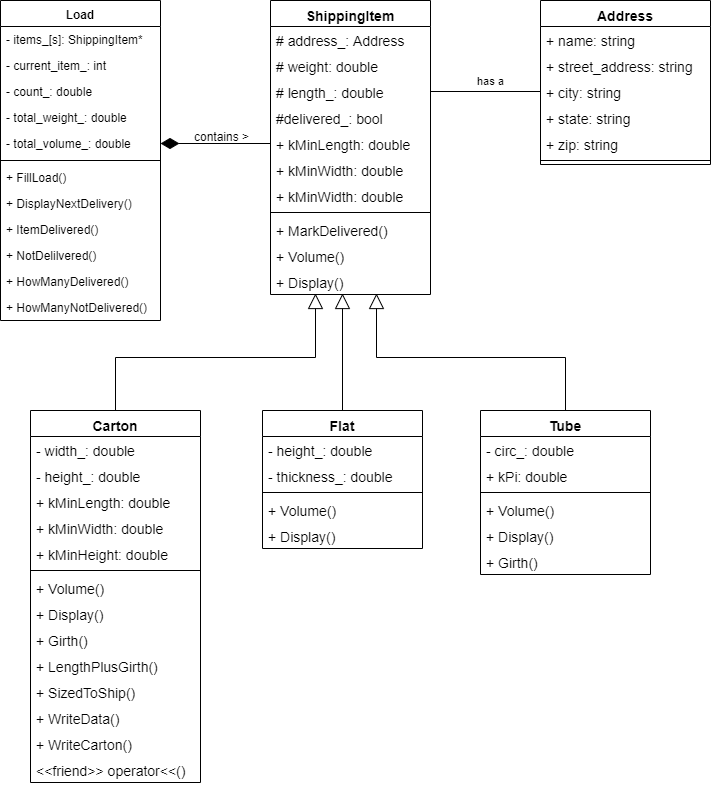

The diagram above was exported from draw.io. Its source (the exported page's mxGraphModel, read from the mxfile embedded in the PNG):
<mxGraphModel dx="757" dy="695" grid="1" gridSize="10" guides="1" tooltips="1" connect="1" arrows="1" fold="1" page="1" pageScale="1" pageWidth="850" pageHeight="1100" math="0" shadow="0">
  <root>
    <mxCell id="0" />
    <mxCell id="1" parent="0" />
    <mxCell id="ZJ2kWpyyycIEoFmS62ki-1" value="ShippingItem" style="swimlane;fontStyle=1;align=center;verticalAlign=top;childLayout=stackLayout;horizontal=1;startSize=26;horizontalStack=0;resizeParent=1;resizeParentMax=0;resizeLast=0;collapsible=1;marginBottom=0;fontSize=14;" parent="1" vertex="1">
      <mxGeometry x="290" y="40" width="160" height="294" as="geometry" />
    </mxCell>
    <mxCell id="ZJ2kWpyyycIEoFmS62ki-5" value="# address_: Address" style="text;strokeColor=none;fillColor=none;align=left;verticalAlign=top;spacingLeft=4;spacingRight=4;overflow=hidden;rotatable=0;points=[[0,0.5],[1,0.5]];portConstraint=eastwest;fontSize=14;" parent="ZJ2kWpyyycIEoFmS62ki-1" vertex="1">
      <mxGeometry y="26" width="160" height="26" as="geometry" />
    </mxCell>
    <mxCell id="ZJ2kWpyyycIEoFmS62ki-2" value="# weight: double" style="text;strokeColor=none;fillColor=none;align=left;verticalAlign=top;spacingLeft=4;spacingRight=4;overflow=hidden;rotatable=0;points=[[0,0.5],[1,0.5]];portConstraint=eastwest;fontSize=14;" parent="ZJ2kWpyyycIEoFmS62ki-1" vertex="1">
      <mxGeometry y="52" width="160" height="26" as="geometry" />
    </mxCell>
    <mxCell id="ZJ2kWpyyycIEoFmS62ki-6" value="# length_: double" style="text;strokeColor=none;fillColor=none;align=left;verticalAlign=top;spacingLeft=4;spacingRight=4;overflow=hidden;rotatable=0;points=[[0,0.5],[1,0.5]];portConstraint=eastwest;fontSize=14;" parent="ZJ2kWpyyycIEoFmS62ki-1" vertex="1">
      <mxGeometry y="78" width="160" height="26" as="geometry" />
    </mxCell>
    <mxCell id="Y1spcBr_rKdqKq2Nut8O-1" value="#delivered_: bool" style="text;strokeColor=none;fillColor=none;align=left;verticalAlign=top;spacingLeft=4;spacingRight=4;overflow=hidden;rotatable=0;points=[[0,0.5],[1,0.5]];portConstraint=eastwest;fontSize=14;" parent="ZJ2kWpyyycIEoFmS62ki-1" vertex="1">
      <mxGeometry y="104" width="160" height="26" as="geometry" />
    </mxCell>
    <mxCell id="Y1spcBr_rKdqKq2Nut8O-6" value="+ kMinLength: double" style="text;strokeColor=none;fillColor=none;align=left;verticalAlign=top;spacingLeft=4;spacingRight=4;overflow=hidden;rotatable=0;points=[[0,0.5],[1,0.5]];portConstraint=eastwest;fontSize=14;" parent="ZJ2kWpyyycIEoFmS62ki-1" vertex="1">
      <mxGeometry y="130" width="160" height="26" as="geometry" />
    </mxCell>
    <mxCell id="Y1spcBr_rKdqKq2Nut8O-7" value="+ kMinWidth: double" style="text;strokeColor=none;fillColor=none;align=left;verticalAlign=top;spacingLeft=4;spacingRight=4;overflow=hidden;rotatable=0;points=[[0,0.5],[1,0.5]];portConstraint=eastwest;fontSize=14;" parent="ZJ2kWpyyycIEoFmS62ki-1" vertex="1">
      <mxGeometry y="156" width="160" height="26" as="geometry" />
    </mxCell>
    <mxCell id="Y1spcBr_rKdqKq2Nut8O-8" value="+ kMinWidth: double" style="text;strokeColor=none;fillColor=none;align=left;verticalAlign=top;spacingLeft=4;spacingRight=4;overflow=hidden;rotatable=0;points=[[0,0.5],[1,0.5]];portConstraint=eastwest;fontSize=14;" parent="ZJ2kWpyyycIEoFmS62ki-1" vertex="1">
      <mxGeometry y="182" width="160" height="26" as="geometry" />
    </mxCell>
    <mxCell id="ZJ2kWpyyycIEoFmS62ki-3" value="" style="line;strokeWidth=1;fillColor=none;align=left;verticalAlign=middle;spacingTop=-1;spacingLeft=3;spacingRight=3;rotatable=0;labelPosition=right;points=[];portConstraint=eastwest;" parent="ZJ2kWpyyycIEoFmS62ki-1" vertex="1">
      <mxGeometry y="208" width="160" height="8" as="geometry" />
    </mxCell>
    <mxCell id="ZJ2kWpyyycIEoFmS62ki-4" value="+ MarkDelivered()" style="text;strokeColor=none;fillColor=none;align=left;verticalAlign=top;spacingLeft=4;spacingRight=4;overflow=hidden;rotatable=0;points=[[0,0.5],[1,0.5]];portConstraint=eastwest;fontSize=14;" parent="ZJ2kWpyyycIEoFmS62ki-1" vertex="1">
      <mxGeometry y="216" width="160" height="26" as="geometry" />
    </mxCell>
    <mxCell id="ZJ2kWpyyycIEoFmS62ki-13" value="+ Volume()" style="text;strokeColor=none;fillColor=none;align=left;verticalAlign=top;spacingLeft=4;spacingRight=4;overflow=hidden;rotatable=0;points=[[0,0.5],[1,0.5]];portConstraint=eastwest;fontSize=14;" parent="ZJ2kWpyyycIEoFmS62ki-1" vertex="1">
      <mxGeometry y="242" width="160" height="26" as="geometry" />
    </mxCell>
    <mxCell id="ZJ2kWpyyycIEoFmS62ki-14" value="+ Display()" style="text;strokeColor=none;fillColor=none;align=left;verticalAlign=top;spacingLeft=4;spacingRight=4;overflow=hidden;rotatable=0;points=[[0,0.5],[1,0.5]];portConstraint=eastwest;fontSize=14;" parent="ZJ2kWpyyycIEoFmS62ki-1" vertex="1">
      <mxGeometry y="268" width="160" height="26" as="geometry" />
    </mxCell>
    <mxCell id="ZJ2kWpyyycIEoFmS62ki-46" style="edgeStyle=orthogonalEdgeStyle;rounded=0;orthogonalLoop=1;jettySize=auto;html=1;entryX=0.281;entryY=0.962;entryDx=0;entryDy=0;entryPerimeter=0;fontSize=14;endArrow=block;endFill=0;endSize=13;" parent="1" source="ZJ2kWpyyycIEoFmS62ki-15" target="ZJ2kWpyyycIEoFmS62ki-14" edge="1">
      <mxGeometry relative="1" as="geometry" />
    </mxCell>
    <mxCell id="ZJ2kWpyyycIEoFmS62ki-15" value="Carton" style="swimlane;fontStyle=1;align=center;verticalAlign=top;childLayout=stackLayout;horizontal=1;startSize=26;horizontalStack=0;resizeParent=1;resizeParentMax=0;resizeLast=0;collapsible=1;marginBottom=0;fontSize=14;" parent="1" vertex="1">
      <mxGeometry x="50" y="450" width="170" height="372" as="geometry" />
    </mxCell>
    <mxCell id="ZJ2kWpyyycIEoFmS62ki-16" value="- width_: double" style="text;strokeColor=none;fillColor=none;align=left;verticalAlign=top;spacingLeft=4;spacingRight=4;overflow=hidden;rotatable=0;points=[[0,0.5],[1,0.5]];portConstraint=eastwest;fontSize=14;" parent="ZJ2kWpyyycIEoFmS62ki-15" vertex="1">
      <mxGeometry y="26" width="170" height="26" as="geometry" />
    </mxCell>
    <mxCell id="ZJ2kWpyyycIEoFmS62ki-17" value="- height_: double" style="text;strokeColor=none;fillColor=none;align=left;verticalAlign=top;spacingLeft=4;spacingRight=4;overflow=hidden;rotatable=0;points=[[0,0.5],[1,0.5]];portConstraint=eastwest;fontSize=14;" parent="ZJ2kWpyyycIEoFmS62ki-15" vertex="1">
      <mxGeometry y="52" width="170" height="26" as="geometry" />
    </mxCell>
    <mxCell id="ZJ2kWpyyycIEoFmS62ki-23" value="+ kMinLength: double" style="text;strokeColor=none;fillColor=none;align=left;verticalAlign=top;spacingLeft=4;spacingRight=4;overflow=hidden;rotatable=0;points=[[0,0.5],[1,0.5]];portConstraint=eastwest;fontSize=14;" parent="ZJ2kWpyyycIEoFmS62ki-15" vertex="1">
      <mxGeometry y="78" width="170" height="26" as="geometry" />
    </mxCell>
    <mxCell id="ZJ2kWpyyycIEoFmS62ki-24" value="+ kMinWidth: double" style="text;strokeColor=none;fillColor=none;align=left;verticalAlign=top;spacingLeft=4;spacingRight=4;overflow=hidden;rotatable=0;points=[[0,0.5],[1,0.5]];portConstraint=eastwest;fontSize=14;" parent="ZJ2kWpyyycIEoFmS62ki-15" vertex="1">
      <mxGeometry y="104" width="170" height="26" as="geometry" />
    </mxCell>
    <mxCell id="ZJ2kWpyyycIEoFmS62ki-18" value="+ kMinHeight: double" style="text;strokeColor=none;fillColor=none;align=left;verticalAlign=top;spacingLeft=4;spacingRight=4;overflow=hidden;rotatable=0;points=[[0,0.5],[1,0.5]];portConstraint=eastwest;fontSize=14;" parent="ZJ2kWpyyycIEoFmS62ki-15" vertex="1">
      <mxGeometry y="130" width="170" height="26" as="geometry" />
    </mxCell>
    <mxCell id="ZJ2kWpyyycIEoFmS62ki-19" value="" style="line;strokeWidth=1;fillColor=none;align=left;verticalAlign=middle;spacingTop=-1;spacingLeft=3;spacingRight=3;rotatable=0;labelPosition=right;points=[];portConstraint=eastwest;" parent="ZJ2kWpyyycIEoFmS62ki-15" vertex="1">
      <mxGeometry y="156" width="170" height="8" as="geometry" />
    </mxCell>
    <mxCell id="ZJ2kWpyyycIEoFmS62ki-20" value="+ Volume()" style="text;strokeColor=none;fillColor=none;align=left;verticalAlign=top;spacingLeft=4;spacingRight=4;overflow=hidden;rotatable=0;points=[[0,0.5],[1,0.5]];portConstraint=eastwest;fontSize=14;" parent="ZJ2kWpyyycIEoFmS62ki-15" vertex="1">
      <mxGeometry y="164" width="170" height="26" as="geometry" />
    </mxCell>
    <mxCell id="Y1spcBr_rKdqKq2Nut8O-12" value="+ Display()" style="text;strokeColor=none;fillColor=none;align=left;verticalAlign=top;spacingLeft=4;spacingRight=4;overflow=hidden;rotatable=0;points=[[0,0.5],[1,0.5]];portConstraint=eastwest;fontSize=14;" parent="ZJ2kWpyyycIEoFmS62ki-15" vertex="1">
      <mxGeometry y="190" width="170" height="26" as="geometry" />
    </mxCell>
    <mxCell id="ZJ2kWpyyycIEoFmS62ki-21" value="+ Girth()" style="text;strokeColor=none;fillColor=none;align=left;verticalAlign=top;spacingLeft=4;spacingRight=4;overflow=hidden;rotatable=0;points=[[0,0.5],[1,0.5]];portConstraint=eastwest;fontSize=14;" parent="ZJ2kWpyyycIEoFmS62ki-15" vertex="1">
      <mxGeometry y="216" width="170" height="26" as="geometry" />
    </mxCell>
    <mxCell id="ZJ2kWpyyycIEoFmS62ki-22" value="+ LengthPlusGirth()" style="text;strokeColor=none;fillColor=none;align=left;verticalAlign=top;spacingLeft=4;spacingRight=4;overflow=hidden;rotatable=0;points=[[0,0.5],[1,0.5]];portConstraint=eastwest;fontSize=14;" parent="ZJ2kWpyyycIEoFmS62ki-15" vertex="1">
      <mxGeometry y="242" width="170" height="26" as="geometry" />
    </mxCell>
    <mxCell id="Y1spcBr_rKdqKq2Nut8O-9" value="+ SizedToShip()" style="text;strokeColor=none;fillColor=none;align=left;verticalAlign=top;spacingLeft=4;spacingRight=4;overflow=hidden;rotatable=0;points=[[0,0.5],[1,0.5]];portConstraint=eastwest;fontSize=14;" parent="ZJ2kWpyyycIEoFmS62ki-15" vertex="1">
      <mxGeometry y="268" width="170" height="26" as="geometry" />
    </mxCell>
    <mxCell id="Y1spcBr_rKdqKq2Nut8O-10" value="+ WriteData()" style="text;strokeColor=none;fillColor=none;align=left;verticalAlign=top;spacingLeft=4;spacingRight=4;overflow=hidden;rotatable=0;points=[[0,0.5],[1,0.5]];portConstraint=eastwest;fontSize=14;" parent="ZJ2kWpyyycIEoFmS62ki-15" vertex="1">
      <mxGeometry y="294" width="170" height="26" as="geometry" />
    </mxCell>
    <mxCell id="Y1spcBr_rKdqKq2Nut8O-11" value="+ WriteCarton()" style="text;strokeColor=none;fillColor=none;align=left;verticalAlign=top;spacingLeft=4;spacingRight=4;overflow=hidden;rotatable=0;points=[[0,0.5],[1,0.5]];portConstraint=eastwest;fontSize=14;" parent="ZJ2kWpyyycIEoFmS62ki-15" vertex="1">
      <mxGeometry y="320" width="170" height="26" as="geometry" />
    </mxCell>
    <mxCell id="Y1spcBr_rKdqKq2Nut8O-13" value="&lt;&lt;friend&gt;&gt; operator&lt;&lt;()" style="text;strokeColor=none;fillColor=none;align=left;verticalAlign=top;spacingLeft=4;spacingRight=4;overflow=hidden;rotatable=0;points=[[0,0.5],[1,0.5]];portConstraint=eastwest;fontSize=14;" parent="ZJ2kWpyyycIEoFmS62ki-15" vertex="1">
      <mxGeometry y="346" width="170" height="26" as="geometry" />
    </mxCell>
    <mxCell id="ZJ2kWpyyycIEoFmS62ki-47" style="edgeStyle=orthogonalEdgeStyle;rounded=0;orthogonalLoop=1;jettySize=auto;html=1;entryX=0.45;entryY=0.962;entryDx=0;entryDy=0;entryPerimeter=0;endArrow=block;endFill=0;endSize=13;fontSize=14;" parent="1" source="ZJ2kWpyyycIEoFmS62ki-25" target="ZJ2kWpyyycIEoFmS62ki-14" edge="1">
      <mxGeometry relative="1" as="geometry" />
    </mxCell>
    <mxCell id="ZJ2kWpyyycIEoFmS62ki-25" value="Flat" style="swimlane;fontStyle=1;align=center;verticalAlign=top;childLayout=stackLayout;horizontal=1;startSize=26;horizontalStack=0;resizeParent=1;resizeParentMax=0;resizeLast=0;collapsible=1;marginBottom=0;fontSize=14;" parent="1" vertex="1">
      <mxGeometry x="282" y="450" width="160" height="138" as="geometry" />
    </mxCell>
    <mxCell id="Y1spcBr_rKdqKq2Nut8O-14" value="- height_: double" style="text;strokeColor=none;fillColor=none;align=left;verticalAlign=top;spacingLeft=4;spacingRight=4;overflow=hidden;rotatable=0;points=[[0,0.5],[1,0.5]];portConstraint=eastwest;fontSize=14;" parent="ZJ2kWpyyycIEoFmS62ki-25" vertex="1">
      <mxGeometry y="26" width="160" height="26" as="geometry" />
    </mxCell>
    <mxCell id="Y1spcBr_rKdqKq2Nut8O-15" value="- thickness_: double" style="text;strokeColor=none;fillColor=none;align=left;verticalAlign=top;spacingLeft=4;spacingRight=4;overflow=hidden;rotatable=0;points=[[0,0.5],[1,0.5]];portConstraint=eastwest;fontSize=14;" parent="ZJ2kWpyyycIEoFmS62ki-25" vertex="1">
      <mxGeometry y="52" width="160" height="26" as="geometry" />
    </mxCell>
    <mxCell id="ZJ2kWpyyycIEoFmS62ki-31" value="" style="line;strokeWidth=1;fillColor=none;align=left;verticalAlign=middle;spacingTop=-1;spacingLeft=3;spacingRight=3;rotatable=0;labelPosition=right;points=[];portConstraint=eastwest;" parent="ZJ2kWpyyycIEoFmS62ki-25" vertex="1">
      <mxGeometry y="78" width="160" height="8" as="geometry" />
    </mxCell>
    <mxCell id="ZJ2kWpyyycIEoFmS62ki-32" value="+ Volume()" style="text;strokeColor=none;fillColor=none;align=left;verticalAlign=top;spacingLeft=4;spacingRight=4;overflow=hidden;rotatable=0;points=[[0,0.5],[1,0.5]];portConstraint=eastwest;fontSize=14;" parent="ZJ2kWpyyycIEoFmS62ki-25" vertex="1">
      <mxGeometry y="86" width="160" height="26" as="geometry" />
    </mxCell>
    <mxCell id="ZJ2kWpyyycIEoFmS62ki-33" value="+ Display()" style="text;strokeColor=none;fillColor=none;align=left;verticalAlign=top;spacingLeft=4;spacingRight=4;overflow=hidden;rotatable=0;points=[[0,0.5],[1,0.5]];portConstraint=eastwest;fontSize=14;" parent="ZJ2kWpyyycIEoFmS62ki-25" vertex="1">
      <mxGeometry y="112" width="160" height="26" as="geometry" />
    </mxCell>
    <mxCell id="ZJ2kWpyyycIEoFmS62ki-48" style="edgeStyle=orthogonalEdgeStyle;rounded=0;orthogonalLoop=1;jettySize=auto;html=1;entryX=0.663;entryY=0.962;entryDx=0;entryDy=0;entryPerimeter=0;endArrow=block;endFill=0;endSize=13;fontSize=14;" parent="1" source="ZJ2kWpyyycIEoFmS62ki-35" target="ZJ2kWpyyycIEoFmS62ki-14" edge="1">
      <mxGeometry relative="1" as="geometry" />
    </mxCell>
    <mxCell id="ZJ2kWpyyycIEoFmS62ki-35" value="Tube" style="swimlane;fontStyle=1;align=center;verticalAlign=top;childLayout=stackLayout;horizontal=1;startSize=26;horizontalStack=0;resizeParent=1;resizeParentMax=0;resizeLast=0;collapsible=1;marginBottom=0;fontSize=14;" parent="1" vertex="1">
      <mxGeometry x="500" y="450" width="170" height="164" as="geometry" />
    </mxCell>
    <mxCell id="ZJ2kWpyyycIEoFmS62ki-36" value="- circ_: double" style="text;strokeColor=none;fillColor=none;align=left;verticalAlign=top;spacingLeft=4;spacingRight=4;overflow=hidden;rotatable=0;points=[[0,0.5],[1,0.5]];portConstraint=eastwest;fontSize=14;" parent="ZJ2kWpyyycIEoFmS62ki-35" vertex="1">
      <mxGeometry y="26" width="170" height="26" as="geometry" />
    </mxCell>
    <mxCell id="ZJ2kWpyyycIEoFmS62ki-37" value="+ kPi: double" style="text;strokeColor=none;fillColor=none;align=left;verticalAlign=top;spacingLeft=4;spacingRight=4;overflow=hidden;rotatable=0;points=[[0,0.5],[1,0.5]];portConstraint=eastwest;fontSize=14;" parent="ZJ2kWpyyycIEoFmS62ki-35" vertex="1">
      <mxGeometry y="52" width="170" height="26" as="geometry" />
    </mxCell>
    <mxCell id="ZJ2kWpyyycIEoFmS62ki-41" value="" style="line;strokeWidth=1;fillColor=none;align=left;verticalAlign=middle;spacingTop=-1;spacingLeft=3;spacingRight=3;rotatable=0;labelPosition=right;points=[];portConstraint=eastwest;" parent="ZJ2kWpyyycIEoFmS62ki-35" vertex="1">
      <mxGeometry y="78" width="170" height="8" as="geometry" />
    </mxCell>
    <mxCell id="ZJ2kWpyyycIEoFmS62ki-42" value="+ Volume()" style="text;strokeColor=none;fillColor=none;align=left;verticalAlign=top;spacingLeft=4;spacingRight=4;overflow=hidden;rotatable=0;points=[[0,0.5],[1,0.5]];portConstraint=eastwest;fontSize=14;" parent="ZJ2kWpyyycIEoFmS62ki-35" vertex="1">
      <mxGeometry y="86" width="170" height="26" as="geometry" />
    </mxCell>
    <mxCell id="ZJ2kWpyyycIEoFmS62ki-43" value="+ Display()" style="text;strokeColor=none;fillColor=none;align=left;verticalAlign=top;spacingLeft=4;spacingRight=4;overflow=hidden;rotatable=0;points=[[0,0.5],[1,0.5]];portConstraint=eastwest;fontSize=14;" parent="ZJ2kWpyyycIEoFmS62ki-35" vertex="1">
      <mxGeometry y="112" width="170" height="26" as="geometry" />
    </mxCell>
    <mxCell id="ZJ2kWpyyycIEoFmS62ki-45" value="+ Girth()" style="text;strokeColor=none;fillColor=none;align=left;verticalAlign=top;spacingLeft=4;spacingRight=4;overflow=hidden;rotatable=0;points=[[0,0.5],[1,0.5]];portConstraint=eastwest;fontSize=14;" parent="ZJ2kWpyyycIEoFmS62ki-35" vertex="1">
      <mxGeometry y="138" width="170" height="26" as="geometry" />
    </mxCell>
    <mxCell id="Y1spcBr_rKdqKq2Nut8O-2" value="Load" style="swimlane;fontStyle=1;align=center;verticalAlign=top;childLayout=stackLayout;horizontal=1;startSize=26;horizontalStack=0;resizeParent=1;resizeParentMax=0;resizeLast=0;collapsible=1;marginBottom=0;" parent="1" vertex="1">
      <mxGeometry x="20" y="40" width="160" height="320" as="geometry" />
    </mxCell>
    <mxCell id="Y1spcBr_rKdqKq2Nut8O-3" value="- items_[s]: ShippingItem*" style="text;strokeColor=none;fillColor=none;align=left;verticalAlign=top;spacingLeft=4;spacingRight=4;overflow=hidden;rotatable=0;points=[[0,0.5],[1,0.5]];portConstraint=eastwest;" parent="Y1spcBr_rKdqKq2Nut8O-2" vertex="1">
      <mxGeometry y="26" width="160" height="26" as="geometry" />
    </mxCell>
    <mxCell id="Y1spcBr_rKdqKq2Nut8O-5" value="- current_item_: int " style="text;strokeColor=none;fillColor=none;align=left;verticalAlign=top;spacingLeft=4;spacingRight=4;overflow=hidden;rotatable=0;points=[[0,0.5],[1,0.5]];portConstraint=eastwest;" parent="Y1spcBr_rKdqKq2Nut8O-2" vertex="1">
      <mxGeometry y="52" width="160" height="26" as="geometry" />
    </mxCell>
    <mxCell id="Y1spcBr_rKdqKq2Nut8O-16" value="- count_: double" style="text;strokeColor=none;fillColor=none;align=left;verticalAlign=top;spacingLeft=4;spacingRight=4;overflow=hidden;rotatable=0;points=[[0,0.5],[1,0.5]];portConstraint=eastwest;" parent="Y1spcBr_rKdqKq2Nut8O-2" vertex="1">
      <mxGeometry y="78" width="160" height="26" as="geometry" />
    </mxCell>
    <mxCell id="Y1spcBr_rKdqKq2Nut8O-17" value="- total_weight_: double " style="text;strokeColor=none;fillColor=none;align=left;verticalAlign=top;spacingLeft=4;spacingRight=4;overflow=hidden;rotatable=0;points=[[0,0.5],[1,0.5]];portConstraint=eastwest;" parent="Y1spcBr_rKdqKq2Nut8O-2" vertex="1">
      <mxGeometry y="104" width="160" height="26" as="geometry" />
    </mxCell>
    <mxCell id="Y1spcBr_rKdqKq2Nut8O-18" value="- total_volume_: double " style="text;strokeColor=none;fillColor=none;align=left;verticalAlign=top;spacingLeft=4;spacingRight=4;overflow=hidden;rotatable=0;points=[[0,0.5],[1,0.5]];portConstraint=eastwest;" parent="Y1spcBr_rKdqKq2Nut8O-2" vertex="1">
      <mxGeometry y="130" width="160" height="26" as="geometry" />
    </mxCell>
    <mxCell id="Y1spcBr_rKdqKq2Nut8O-4" value="" style="line;strokeWidth=1;fillColor=none;align=left;verticalAlign=middle;spacingTop=-1;spacingLeft=3;spacingRight=3;rotatable=0;labelPosition=right;points=[];portConstraint=eastwest;" parent="Y1spcBr_rKdqKq2Nut8O-2" vertex="1">
      <mxGeometry y="156" width="160" height="8" as="geometry" />
    </mxCell>
    <mxCell id="Y1spcBr_rKdqKq2Nut8O-19" value="+ FillLoad()" style="text;strokeColor=none;fillColor=none;align=left;verticalAlign=top;spacingLeft=4;spacingRight=4;overflow=hidden;rotatable=0;points=[[0,0.5],[1,0.5]];portConstraint=eastwest;" parent="Y1spcBr_rKdqKq2Nut8O-2" vertex="1">
      <mxGeometry y="164" width="160" height="26" as="geometry" />
    </mxCell>
    <mxCell id="Y1spcBr_rKdqKq2Nut8O-20" value="+ DisplayNextDelivery()" style="text;strokeColor=none;fillColor=none;align=left;verticalAlign=top;spacingLeft=4;spacingRight=4;overflow=hidden;rotatable=0;points=[[0,0.5],[1,0.5]];portConstraint=eastwest;" parent="Y1spcBr_rKdqKq2Nut8O-2" vertex="1">
      <mxGeometry y="190" width="160" height="26" as="geometry" />
    </mxCell>
    <mxCell id="Y1spcBr_rKdqKq2Nut8O-21" value="+ ItemDelivered()" style="text;strokeColor=none;fillColor=none;align=left;verticalAlign=top;spacingLeft=4;spacingRight=4;overflow=hidden;rotatable=0;points=[[0,0.5],[1,0.5]];portConstraint=eastwest;" parent="Y1spcBr_rKdqKq2Nut8O-2" vertex="1">
      <mxGeometry y="216" width="160" height="26" as="geometry" />
    </mxCell>
    <mxCell id="Y1spcBr_rKdqKq2Nut8O-22" value="+ NotDelilvered()" style="text;strokeColor=none;fillColor=none;align=left;verticalAlign=top;spacingLeft=4;spacingRight=4;overflow=hidden;rotatable=0;points=[[0,0.5],[1,0.5]];portConstraint=eastwest;" parent="Y1spcBr_rKdqKq2Nut8O-2" vertex="1">
      <mxGeometry y="242" width="160" height="26" as="geometry" />
    </mxCell>
    <mxCell id="Y1spcBr_rKdqKq2Nut8O-23" value="+ HowManyDelivered()" style="text;strokeColor=none;fillColor=none;align=left;verticalAlign=top;spacingLeft=4;spacingRight=4;overflow=hidden;rotatable=0;points=[[0,0.5],[1,0.5]];portConstraint=eastwest;" parent="Y1spcBr_rKdqKq2Nut8O-2" vertex="1">
      <mxGeometry y="268" width="160" height="26" as="geometry" />
    </mxCell>
    <mxCell id="Y1spcBr_rKdqKq2Nut8O-24" value="+ HowManyNotDelivered()" style="text;strokeColor=none;fillColor=none;align=left;verticalAlign=top;spacingLeft=4;spacingRight=4;overflow=hidden;rotatable=0;points=[[0,0.5],[1,0.5]];portConstraint=eastwest;" parent="Y1spcBr_rKdqKq2Nut8O-2" vertex="1">
      <mxGeometry y="294" width="160" height="26" as="geometry" />
    </mxCell>
    <mxCell id="Y1spcBr_rKdqKq2Nut8O-25" style="edgeStyle=orthogonalEdgeStyle;rounded=0;orthogonalLoop=1;jettySize=auto;html=1;entryX=1;entryY=0.5;entryDx=0;entryDy=0;endArrow=diamondThin;endFill=1;endSize=16;" parent="1" source="Y1spcBr_rKdqKq2Nut8O-6" target="Y1spcBr_rKdqKq2Nut8O-18" edge="1">
      <mxGeometry relative="1" as="geometry" />
    </mxCell>
    <mxCell id="Y1spcBr_rKdqKq2Nut8O-26" value="contains &amp;gt;" style="text;html=1;resizable=0;points=[];autosize=1;align=left;verticalAlign=top;spacingTop=-4;" parent="1" vertex="1">
      <mxGeometry x="212" y="167" width="70" height="20" as="geometry" />
    </mxCell>
    <mxCell id="Y1spcBr_rKdqKq2Nut8O-27" value="Address" style="swimlane;fontStyle=1;align=center;verticalAlign=top;childLayout=stackLayout;horizontal=1;startSize=26;horizontalStack=0;resizeParent=1;resizeParentMax=0;resizeLast=0;collapsible=1;marginBottom=0;fontSize=14;" parent="1" vertex="1">
      <mxGeometry x="560" y="40" width="170" height="164" as="geometry" />
    </mxCell>
    <mxCell id="Y1spcBr_rKdqKq2Nut8O-28" value="+ name: string" style="text;strokeColor=none;fillColor=none;align=left;verticalAlign=top;spacingLeft=4;spacingRight=4;overflow=hidden;rotatable=0;points=[[0,0.5],[1,0.5]];portConstraint=eastwest;fontSize=14;" parent="Y1spcBr_rKdqKq2Nut8O-27" vertex="1">
      <mxGeometry y="26" width="170" height="26" as="geometry" />
    </mxCell>
    <mxCell id="Y1spcBr_rKdqKq2Nut8O-29" value="+ street_address: string" style="text;strokeColor=none;fillColor=none;align=left;verticalAlign=top;spacingLeft=4;spacingRight=4;overflow=hidden;rotatable=0;points=[[0,0.5],[1,0.5]];portConstraint=eastwest;fontSize=14;" parent="Y1spcBr_rKdqKq2Nut8O-27" vertex="1">
      <mxGeometry y="52" width="170" height="26" as="geometry" />
    </mxCell>
    <mxCell id="Y1spcBr_rKdqKq2Nut8O-30" value="+ city: string" style="text;strokeColor=none;fillColor=none;align=left;verticalAlign=top;spacingLeft=4;spacingRight=4;overflow=hidden;rotatable=0;points=[[0,0.5],[1,0.5]];portConstraint=eastwest;fontSize=14;" parent="Y1spcBr_rKdqKq2Nut8O-27" vertex="1">
      <mxGeometry y="78" width="170" height="26" as="geometry" />
    </mxCell>
    <mxCell id="Y1spcBr_rKdqKq2Nut8O-31" value="+ state: string" style="text;strokeColor=none;fillColor=none;align=left;verticalAlign=top;spacingLeft=4;spacingRight=4;overflow=hidden;rotatable=0;points=[[0,0.5],[1,0.5]];portConstraint=eastwest;fontSize=14;" parent="Y1spcBr_rKdqKq2Nut8O-27" vertex="1">
      <mxGeometry y="104" width="170" height="26" as="geometry" />
    </mxCell>
    <mxCell id="Y1spcBr_rKdqKq2Nut8O-32" value="+ zip: string" style="text;strokeColor=none;fillColor=none;align=left;verticalAlign=top;spacingLeft=4;spacingRight=4;overflow=hidden;rotatable=0;points=[[0,0.5],[1,0.5]];portConstraint=eastwest;fontSize=14;" parent="Y1spcBr_rKdqKq2Nut8O-27" vertex="1">
      <mxGeometry y="130" width="170" height="26" as="geometry" />
    </mxCell>
    <mxCell id="Y1spcBr_rKdqKq2Nut8O-33" value="" style="line;strokeWidth=1;fillColor=none;align=left;verticalAlign=middle;spacingTop=-1;spacingLeft=3;spacingRight=3;rotatable=0;labelPosition=right;points=[];portConstraint=eastwest;" parent="Y1spcBr_rKdqKq2Nut8O-27" vertex="1">
      <mxGeometry y="156" width="170" height="8" as="geometry" />
    </mxCell>
    <mxCell id="Y1spcBr_rKdqKq2Nut8O-42" value="has a" style="edgeStyle=orthogonalEdgeStyle;rounded=0;orthogonalLoop=1;jettySize=auto;html=1;entryX=1;entryY=0.5;entryDx=0;entryDy=0;endArrow=none;endFill=0;endSize=16;" parent="1" source="Y1spcBr_rKdqKq2Nut8O-30" target="ZJ2kWpyyycIEoFmS62ki-6" edge="1">
      <mxGeometry x="-0.0909" y="-11" relative="1" as="geometry">
        <mxPoint as="offset" />
      </mxGeometry>
    </mxCell>
  </root>
</mxGraphModel>